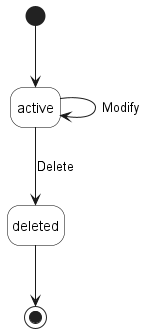

The diagram above was rendered by PlantUML. Its source (embedded in the PNG):
@startuml performanceProfileStates

'skinparam Linetype polyline
'skinparam Linetype ortho
skinparam state {
    BackgroundColor White
    BorderColor Black
}
hide empty description

''' diagram'''
[*] -d-> active

active -d-> active: Modify

active --> deleted: Delete

deleted -d-> [*]

@enduml